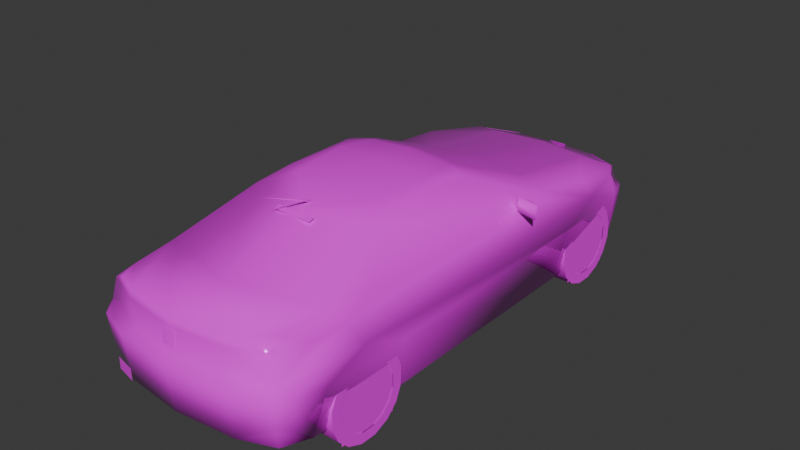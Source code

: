 # Source: 406cp.blend  (saved by Blender 4.0.36; exported with 4.5.12 LTS)
import bpy
from mathutils import Matrix  # noqa: F401  (used for matrix-valued properties, if any)

bpy.ops.wm.read_factory_settings(use_empty=True)
scene = bpy.context.scene
scene.name = 'Scene'

# ---- collections
col_collection = bpy.data.collections.new('Collection'); scene.collection.children.link(col_collection)

# ---- images (referenced by path relative to the original .blend; pixels are not part of the script)
import os
ASSET_DIR = os.environ.get("B2B_ASSET_DIR", "")  # directory of the original .blend (textures are referenced by path, not embedded)
HERE = os.path.dirname(os.path.abspath(__file__))  # packed textures are extracted next to this script under _unpacked/

def load_image(name, relpath, width, height, colorspace="sRGB"):
    """Load a texture the original file referenced (path relative to the .blend, or extracted next to this script)."""
    p = next((c for c in (os.path.join(HERE, relpath), os.path.join(ASSET_DIR, relpath)) if relpath and os.path.exists(c)), "")
    if p:
        img = bpy.data.images.load(p, check_existing=True)
        img.name = name
    else:  # same state as the original file: an image datablock whose file is absent (Cycles renders it pink)
        img = bpy.data.images.new(name, width, height)
        img.source = "FILE"
        img.filepath = "//" + (relpath or name)
    img.colorspace_settings.name = colorspace
    return img
img_4_png = load_image('4.png', 'textures/4.png', 1024, 1024, 'sRGB')

# ---- materials (node trees are filled in below, after node groups)
mat_material_001 = bpy.data.materials.new('Material.001')
mat_material_001.use_transparent_shadow = False
mat_material_001.roughness = 0.5
mat_material_001.line_color = (0.0, 0.0, 0.0, 1.0)
mat_material = bpy.data.materials.new('Material')
mat_material.use_transparent_shadow = False
mat_material.roughness = 0.5
mat_material.line_color = (0.0, 0.0, 0.0, 1.0)

# ---- material node trees
mat_material_001.use_nodes = True; mat_material_001.node_tree.nodes.clear()
_N = mat_material_001.node_tree.nodes; _L = mat_material_001.node_tree.links
n0 = _N.new('ShaderNodeOutputMaterial'); n0.name = 'Material Output'; n0.location = (300, 300)
n1 = _N.new('ShaderNodeBsdfPrincipled'); n1.name = 'Principled BSDF'; n1.location = (10, 300)
n1.inputs[2].default_value = 0.0
n1.inputs[3].default_value = 1.45
n2 = _N.new('ShaderNodeTexImage'); n2.name = 'Image Texture'; n2.location = (-280, 280)
n2.image = img_4_png
n2.interpolation = 'Closest'
_L.new(n1.outputs[0], n0.inputs[0])
_L.new(n2.outputs[0], n1.inputs[0])
_L.new(n2.outputs[1], n1.inputs[4])
n0.is_active_output = True
mat_material.use_nodes = True; mat_material.node_tree.nodes.clear()
_N = mat_material.node_tree.nodes; _L = mat_material.node_tree.links
n0 = _N.new('ShaderNodeOutputMaterial'); n0.name = 'Material Output'; n0.location = (300, 300)
n1 = _N.new('ShaderNodeBsdfPrincipled'); n1.name = 'Principled BSDF'; n1.location = (10, 300)
n1.inputs[3].default_value = 1.45
n2 = _N.new('ShaderNodeTexImage'); n2.name = 'Image Texture'; n2.location = (-280, 280)
n2.image = img_4_png
n2.interpolation = 'Closest'
_L.new(n1.outputs[0], n0.inputs[0])
_L.new(n2.outputs[0], n1.inputs[0])
_L.new(n2.outputs[1], n1.inputs[4])
n0.is_active_output = True

# ---- world
world_world = bpy.data.worlds.new('World'); scene.world = world_world
world_world.use_nodes = True; world_world.node_tree.nodes.clear()
_N = world_world.node_tree.nodes; _L = world_world.node_tree.links
n0 = _N.new('ShaderNodeOutputWorld'); n0.name = 'World Output'; n0.location = (300, 300)
n1 = _N.new('ShaderNodeBackground'); n1.name = 'Background'; n1.location = (10, 300)
n1.inputs[0].default_value = (0.05088, 0.05088, 0.05088, 1.0)
_L.new(n1.outputs[0], n0.inputs[0])
n0.is_active_output = True
world_world.color = (0.05088, 0.05088, 0.05088)
world_world.use_sun_shadow = False
world_world.sun_shadow_jitter_overblur = 0.0

# ---- meshes
me_fp46n = bpy.data.meshes.new('fp46n')
me_fp46n.from_pydata([(0.1629, -1.145, 1.078), (0.1634, -1.102, 1.094), (-0.1634, -1.102, 1.094), (-0.1629, -1.145, 1.078), (0.9448, 0.4016, 0.7401), (0.7454, 0.6404, 0.7522), (0.9448, 0.4167, 0.8524), (0.744, 0.4503, 0.7401), (0.744, 0.4649, 0.8524), (-0.9448, 0.4016, 0.7401), (-0.9448, 0.4167, 0.8524), (-0.7454, 0.6404, 0.7522), (-0.744, 0.4503, 0.7401), (-0.744, 0.4649, 0.8524), (0.05057, -2.263, 0.6088), (0.06856, 2.272, 0.4201), (0.05057, -2.241, 0.7177), (0.07975, 2.205, 0.5266), (-0.05057, -2.263, 0.6088), (-0.06856, 2.272, 0.4201), (-0.07975, 2.205, 0.5266), (-0.05057, -2.241, 0.7177), (0.0, -0.9594, 1.123), (0.007775, -0.9817, 1.119), (0.0, -1.425, 1.316), (-0.007775, -0.9817, 1.119), (0.0, 2.181, 0.02432), (0.0, 2.297, 0.2655), (0.0, 2.295, 0.389), (0.0, 2.264, 0.4157), (0.0, 2.196, 0.5256), (0.0, 1.932, 0.6248), (0.0, 0.9953, 0.8033), (0.0, 0.2144, 1.123), (0.0, 0.123, 1.146), (0.0, -0.2018, 1.172), (0.0, -0.7075, 1.163), (0.0, -1.068, 1.103), (0.0, -1.781, 0.8466), (0.0, -2.234, 0.7975), (0.0, -2.24, 0.7337), (0.0, -2.277, 0.549), (0.0, -2.319, 0.4916), (0.0, -2.263, 0.1036), (-0.7187, 1.951, 0.01215), (-0.743, 2.042, 0.2655), (-0.743, 2.041, 0.389), (-0.6735, 2.076, 0.4182), (-0.6735, 1.996, 0.5587), (-0.6769, 1.955, 0.582), (-0.76, 1.337, 0.706), (-0.7231, 0.7814, 0.7809), (-0.5684, 0.09092, 1.096), (-0.5208, -0.02723, 1.129), (-0.4226, -0.2018, 1.153), (-0.5208, -0.6102, 1.131), (-0.5684, -0.918, 1.076), (-0.7231, -1.586, 0.8315), (-0.6987, -1.943, 0.8018), (-0.6443, -2.093, 0.7902), (-0.7362, -2.073, 0.7483), (-0.7984, -2.084, 0.549), (-0.8568, -2.084, 0.4828), (-0.7678, -2.089, 0.08607), (-0.8344, -1.854, 0.0637), (-0.9049, -1.789, 0.4386), (-0.8757, -1.398, 0.548), (-0.9049, -1.053, 0.4328), (-0.8344, -0.973, -0.0004813), (-0.8344, 0.8825, 0.003399), (-0.9049, 0.9594, 0.4337), (-0.8655, 1.347, 0.5611), (-0.8577, 1.741, 0.4114), (-0.7829, 1.818, 0.006812), (-0.318, 2.262, 0.2655), (-0.3185, 2.135, 0.01799), (-0.3156, 2.262, 0.3885), (-0.3195, 2.233, 0.4157), (-0.3764, 2.15, 0.5354), (-0.4337, 1.866, 0.6273), (-0.4478, 0.9248, 0.7902), (-0.387, 0.1736, 1.111), (-0.3798, 0.09384, 1.13), (-0.3773, -0.6895, 1.143), (-0.4459, -2.173, 0.7989), (-0.4571, -2.181, 0.7357), (-0.3817, -2.213, 0.5485), (-0.4906, -2.261, 0.4916), (-0.4926, -2.207, 0.0958), (-0.7994, -1.494, 0.7128), (-0.7795, -2.162, 0.4843), (-0.6696, 2.117, 0.389), (-0.67, 2.119, 0.2655), (-0.7663, 1.811, 0.5733), (-0.7712, 1.919, 0.4226), (-0.7707, 0.7785, 0.7114), (-0.7469, -1.238, 0.778), (-0.7702, -2.135, 0.2597), (-0.7532, -2.094, 0.1765), (-0.813, -2.091, 0.2572), (0.4926, -2.207, 0.0958), (0.7532, -2.094, 0.1765), (0.7702, -2.135, 0.2597), (0.7678, -2.089, 0.08607), (0.8344, -1.854, 0.0637), (0.9049, -1.789, 0.4386), (0.8568, -2.084, 0.4828), (0.813, -2.091, 0.2572), (0.7795, -2.162, 0.4843), (0.4906, -2.261, 0.4916), (0.7707, 0.7785, 0.7114), (0.7231, 0.7814, 0.7809), (0.5684, 0.09092, 1.096), (0.5684, -0.918, 1.076), (0.7469, -1.238, 0.778), (0.7994, -1.494, 0.7128), (0.8655, 1.347, 0.5611), (0.7231, -1.586, 0.8315), (0.76, 1.337, 0.706), (0.4337, 1.866, 0.6273), (0.4478, 0.9248, 0.7902), (0.6987, -1.943, 0.8018), (0.5208, -0.6102, 1.131), (0.3773, -0.6895, 1.143), (0.6769, 1.955, 0.582), (0.7663, 1.811, 0.5733), (0.8577, 1.741, 0.4114), (0.7712, 1.919, 0.4226), (0.4226, -0.2018, 1.153), (0.5208, -0.02723, 1.129), (0.3798, 0.09384, 1.13), (0.7984, -2.084, 0.549), (0.6696, 2.117, 0.389), (0.743, 2.041, 0.389), (0.743, 2.042, 0.2655), (0.67, 2.119, 0.2655), (0.6735, 2.076, 0.4182), (0.6443, -2.093, 0.7902), (0.7362, -2.073, 0.7483), (0.6735, 1.996, 0.5587), (0.7829, 1.818, 0.006812), (0.8757, -1.398, 0.548), (0.9049, -1.053, 0.4328), (0.9049, 0.9594, 0.4337), (0.8344, -0.973, -0.0004813), (0.8344, 0.8825, 0.003399), (0.318, 2.262, 0.2655), (0.3185, 2.135, 0.01799), (0.7187, 1.951, 0.01215), (0.3156, 2.262, 0.3885), (0.3195, 2.233, 0.4157), (0.3764, 2.15, 0.5354), (0.387, 0.1736, 1.111), (0.4459, -2.173, 0.7989), (0.4571, -2.181, 0.7357), (0.3817, -2.213, 0.5485), (-0.4362, 0.8582, 0.03209), (-0.4362, -1.884, 0.09384), (-0.4362, 1.735, 0.5923), (-0.4362, -1.043, 0.5709), (-0.4362, 0.9618, 0.5923), (-0.4362, -1.808, 0.5626), (-0.4362, 1.844, 0.03209), (-0.4362, -0.9409, 0.03209), (0.4362, 0.8582, 0.03209), (0.4362, 1.844, 0.03209), (0.4362, 1.735, 0.5923), (0.4362, 0.9618, 0.5923), (0.4362, -1.884, 0.09384), (0.4362, -0.9409, 0.03209), (0.4362, -1.043, 0.5709), (0.4362, -1.808, 0.5626), (-0.6778, -2.175, 0.08801), (-0.4999, -2.216, 0.1857), (-0.6778, -2.175, 0.1857), (-0.4999, -2.216, 0.08801), (-0.777, -1.823, 0.7182), (0.777, -1.823, 0.7182), (0.8592, -0.6827, 0.2101), (0.8743, -0.6827, 0.3), (0.8743, -0.8607, 0.3), (0.8592, -0.8607, 0.2101), (-0.8592, -0.6827, 0.2101), (-0.8592, -0.8607, 0.2101), (-0.8743, -0.8607, 0.3), (-0.8743, -0.6827, 0.3), (-0.6747, 2.078, 0.4182), (-0.6747, 1.997, 0.5587), (-0.3201, 2.235, 0.4157), (-0.3771, 2.152, 0.5354), (-0.7678, 1.813, 0.5733), (-0.7726, 1.92, 0.4226), (0.7678, 1.813, 0.5733), (0.7726, 1.92, 0.4226), (0.6747, 2.078, 0.4182), (0.6747, 1.997, 0.5587), (0.3201, 2.235, 0.4157), (0.3771, 2.152, 0.5354), (0.0, -2.245, 0.7177), (0.0, -2.267, 0.6088)], [], [(147, 75, 26), (100, 43, 88), (25, 24, 22), (24, 23, 22), (25, 23, 24), (147, 148, 44, 75), (148, 140, 73, 44), (140, 126, 72, 73), (126, 116, 71, 72), (71, 116, 143, 70), (143, 145, 69, 70), (69, 145, 144, 68), (144, 142, 67, 68), (67, 142, 141, 66), (66, 141, 105, 65), (105, 104, 64, 65), (64, 104, 103, 63), (63, 103, 100, 88), (157, 161, 159, 163), (156, 160, 158, 162), (168, 169, 170, 171), (164, 165, 166, 167), (51, 80, 50), (56, 95, 96), (71, 95, 51), (176, 61, 60), (71, 66, 89), (72, 94, 46), (51, 50, 71), (93, 50, 49), (55, 54, 53), (93, 49, 48), (60, 59, 58), (61, 62, 90), (82, 53, 54), (54, 55, 83), (94, 72, 93), (50, 93, 71), (72, 71, 93), (49, 50, 79), (83, 55, 56), (80, 79, 50), (89, 57, 96), (96, 57, 56), (99, 64, 98), (99, 98, 97), (64, 63, 98), (98, 63, 88), (97, 98, 88), (120, 111, 118), (110, 113, 114), (110, 116, 111), (141, 116, 115), (127, 126, 133), (118, 111, 116), (118, 125, 124), (128, 122, 129), (124, 125, 139), (106, 131, 108), (129, 130, 128), (122, 128, 123), (126, 127, 125), (125, 118, 116), (116, 126, 125), (118, 124, 119), (122, 123, 113), (119, 120, 118), (117, 115, 114), (117, 114, 113), (104, 107, 101), (101, 107, 102), (103, 104, 101), (103, 101, 100), (101, 102, 100), (142, 141, 105), (65, 66, 67), (70, 71, 72), (126, 116, 143), (5, 8, 6), (5, 4, 7), (5, 6, 4), (13, 11, 10), (9, 11, 12), (10, 11, 9), (176, 60, 58), (131, 177, 138), (137, 138, 121), (138, 177, 121), (178, 179, 180, 181), (182, 183, 184, 185), (61, 86, 85, 60), (131, 138, 154, 155), (172, 175, 173, 174), (78, 77, 47, 48), (47, 94, 93, 48), (151, 139, 136, 150), (136, 139, 125, 127), (73, 45, 92, 44), (90, 62, 99, 97), (43, 42, 87, 88), (87, 86, 61, 90), (42, 41, 86, 87), (86, 41, 40, 85), (85, 84, 59, 60), (40, 39, 84, 85), (84, 57, 58, 59), (57, 84, 39, 38), (38, 37, 56, 57), (37, 36, 83, 56), (35, 54, 83, 36), (35, 34, 82, 54), (82, 81, 52, 53), (33, 81, 82, 34), (51, 52, 81, 80), (32, 80, 81, 33), (80, 32, 31, 79), (79, 78, 48, 49), (79, 31, 30, 78), (29, 77, 78, 30), (77, 76, 91, 47), (28, 76, 77, 29), (76, 74, 92, 91), (27, 74, 76, 28), (74, 75, 44, 92), (26, 75, 74, 27), (67, 70, 69, 68), (66, 71, 70, 67), (57, 89, 176, 58), (66, 65, 62, 61), (45, 73, 72, 46), (52, 56, 55, 53), (94, 47, 91, 46), (91, 92, 45, 46), (95, 71, 89, 96), (95, 56, 52, 51), (90, 97, 88, 87), (64, 99, 62, 65), (140, 148, 135, 134), (108, 102, 107, 106), (43, 100, 109, 42), (109, 108, 131, 155), (42, 109, 155, 41), (18, 199, 198, 21), (155, 154, 40, 41), (154, 138, 137, 153), (40, 154, 153, 39), (153, 137, 121, 117), (117, 38, 39, 153), (38, 117, 113, 37), (37, 113, 123, 36), (35, 36, 123, 128), (35, 128, 130, 34), (130, 129, 112, 152), (33, 34, 130, 152), (111, 120, 152, 112), (32, 33, 152, 120), (120, 119, 31, 32), (119, 124, 139, 151), (119, 151, 30, 31), (29, 30, 151, 150), (150, 136, 132, 149), (28, 29, 150, 149), (149, 132, 135, 146), (27, 28, 149, 146), (146, 135, 148, 147), (26, 27, 146, 147), (142, 144, 145, 143), (141, 142, 143, 116), (141, 131, 106, 105), (134, 133, 126, 140), (112, 129, 122, 113), (127, 133, 132, 136), (132, 133, 134, 135), (110, 114, 115, 116), (110, 111, 112, 113), (108, 109, 100, 102), (104, 105, 106, 107), (143, 145, 140, 126), (72, 73, 69, 70), (67, 68, 64, 65), (105, 104, 144, 142), (17, 15, 19, 20), (199, 14, 16, 198), (4, 6, 8, 7), (9, 12, 13, 10), (2, 3, 0, 1), (61, 176, 89, 66), (117, 121, 177, 115), (131, 141, 115, 177), (189, 188, 186, 187), (186, 191, 190, 187), (197, 195, 194, 196), (194, 195, 192, 193)])
me_fp46n.polygons.foreach_set('use_smooth', [True] * 193)
_uv = me_fp46n.uv_layers.new(name='UVMap')
_uv.uv.foreach_set('vector', [0.031, 0.0, 0.031, 0.031, 0.0, 0.031, 0.031, 0.0, 0.031, 0.031, 0.0, 0.031, 0.031, 0.0, 0.031, 0.031, 0.0, 0.031, 0.031, 0.0, 0.031, 0.031, 0.0, 0.031, 0.031, 0.0, 0.031, 0.031, 0.0, 0.031, 0.031, 0.0, 0.031, 0.031, 0.0, 0.031, 0.0, 0.0, 0.031, 0.0, 0.031, 0.031, 0.0, 0.031, 0.0, 0.0, 0.031, 0.0, 0.031, 0.031, 0.0, 0.031, 0.0, 0.0, 0.031, 0.0, 0.031, 0.031, 0.0, 0.031, 0.0, 0.0, 0.031, 0.0, 0.031, 0.031, 0.0, 0.031, 0.0, 0.0, 0.031, 0.0, 0.031, 0.031, 0.0, 0.031, 0.0, 0.0, 0.031, 0.0, 0.031, 0.031, 0.0, 0.031, 0.0, 0.0, 0.031, 0.0, 0.031, 0.031, 0.0, 0.031, 0.0, 0.0, 0.031, 0.0, 0.031, 0.031, 0.0, 0.031, 0.0, 0.0, 0.031, 0.0, 0.031, 0.031, 0.0, 0.031, 0.0, 0.0, 0.031, 0.0, 0.031, 0.031, 0.0, 0.031, 0.0, 0.0, 0.031, 0.0, 0.031, 0.031, 0.0, 0.031, 0.0, 0.0, 0.031, 0.0, 0.031, 0.031, 0.0, 0.031, 0.0, 0.0, 0.031, 0.0, 0.031, 0.031, 0.0, 0.031, 0.0, 0.0, 0.031, 0.0, 0.031, 0.031, 0.0, 0.031, 0.0, 0.0, 0.031, 0.0, 0.031, 0.031, 0.0, 0.031, 0.0, 0.0, 0.031, 0.0, 0.031, 0.031, 0.0, 0.031, 0.0, 0.0, 0.765, 0.624, 0.851, 0.596, 0.753, 0.518, 0.627, 0.384, 0.314, 0.267, 0.682, 0.29, 0.129, 0.757, 0.227, 0.788, 0.227, 0.804, 0.11, 0.443, 0.145, 0.392, 0.145, 0.451, 0.129, 0.757, 0.596, 0.753, 0.616, 0.788, 0.063, 0.722, 0.031, 0.725, 0.012, 0.718, 0.227, 0.804, 0.133, 0.788, 0.129, 0.757, 0.051, 0.761, 0.133, 0.788, 0.027, 0.761, 0.729, 0.835, 0.741, 0.812, 0.745, 0.835, 0.051, 0.761, 0.027, 0.761, 0.02, 0.757, 0.71, 0.796, 0.718, 0.808, 0.69, 0.808, 0.737, 0.718, 0.722, 0.706, 0.745, 0.706, 0.749, 0.804, 0.745, 0.835, 0.741, 0.812, 0.741, 0.812, 0.729, 0.835, 0.729, 0.804, 0.031, 0.725, 0.063, 0.722, 0.051, 0.761, 0.133, 0.788, 0.051, 0.761, 0.129, 0.757, 0.063, 0.722, 0.129, 0.757, 0.051, 0.761, 0.776, 0.396, 0.753, 0.518, 0.855, 0.412, 0.729, 0.804, 0.729, 0.835, 0.722, 0.843, 0.851, 0.596, 0.855, 0.412, 0.753, 0.518, 0.616, 0.788, 0.631, 0.812, 0.569, 0.804, 0.682, 0.29, 0.749, 0.306, 0.627, 0.384, 0.714, 0.686, 0.675, 0.643, 0.718, 0.671, 0.725, 0.663, 0.741, 0.643, 0.737, 0.663, 0.675, 0.643, 0.714, 0.651, 0.718, 0.671, 0.741, 0.643, 0.737, 0.627, 0.839, 0.627, 0.737, 0.663, 0.741, 0.643, 0.839, 0.627, 0.851, 0.596, 0.765, 0.624, 0.753, 0.518, 0.314, 0.267, 0.627, 0.384, 0.682, 0.29, 0.227, 0.788, 0.129, 0.757, 0.227, 0.804, 0.596, 0.753, 0.129, 0.757, 0.616, 0.788, 0.031, 0.725, 0.063, 0.722, 0.012, 0.718, 0.133, 0.788, 0.227, 0.804, 0.129, 0.757, 0.133, 0.788, 0.051, 0.761, 0.027, 0.761, 0.741, 0.812, 0.729, 0.835, 0.745, 0.835, 0.027, 0.761, 0.051, 0.761, 0.02, 0.757, 0.722, 0.706, 0.737, 0.718, 0.745, 0.706, 0.745, 0.835, 0.749, 0.804, 0.741, 0.812, 0.729, 0.835, 0.741, 0.812, 0.729, 0.804, 0.063, 0.722, 0.031, 0.725, 0.051, 0.761, 0.051, 0.761, 0.133, 0.788, 0.129, 0.757, 0.129, 0.757, 0.063, 0.722, 0.051, 0.761, 0.753, 0.518, 0.776, 0.396, 0.855, 0.412, 0.729, 0.835, 0.729, 0.804, 0.722, 0.843, 0.855, 0.412, 0.851, 0.596, 0.753, 0.518, 0.631, 0.812, 0.616, 0.788, 0.569, 0.804, 0.749, 0.306, 0.682, 0.29, 0.627, 0.384, 0.675, 0.643, 0.714, 0.686, 0.718, 0.671, 0.741, 0.643, 0.725, 0.663, 0.737, 0.663, 0.714, 0.651, 0.675, 0.643, 0.718, 0.671, 0.737, 0.627, 0.741, 0.643, 0.839, 0.627, 0.741, 0.643, 0.737, 0.663, 0.839, 0.627, 0.537, 0.725, 0.596, 0.753, 0.663, 0.729, 0.663, 0.729, 0.596, 0.753, 0.537, 0.725, 0.196, 0.725, 0.129, 0.757, 0.063, 0.722, 0.063, 0.722, 0.129, 0.757, 0.196, 0.725, 0.251, 0.82, 0.251, 0.875, 0.31, 0.875, 0.251, 0.82, 0.31, 0.816, 0.251, 0.816, 0.251, 0.82, 0.31, 0.875, 0.31, 0.816, 0.251, 0.875, 0.251, 0.82, 0.31, 0.875, 0.31, 0.816, 0.251, 0.82, 0.251, 0.816, 0.31, 0.875, 0.251, 0.82, 0.31, 0.816, 0.671, 0.788, 0.71, 0.796, 0.69, 0.808, 0.153, 0.392, 0.118, 0.443, 0.153, 0.451, 0.718, 0.808, 0.71, 0.796, 0.69, 0.808, 0.71, 0.796, 0.671, 0.788, 0.69, 0.808, 0.247, 0.82, 0.247, 0.875, 0.188, 0.875, 0.188, 0.82, 0.188, 0.816, 0.247, 0.816, 0.247, 0.875, 0.188, 0.875, 0.0, 0.502, 0.11, 0.502, 0.09, 0.592, 0.016, 0.604, 0.0, 0.502, 0.016, 0.604, 0.09, 0.592, 0.114, 0.502, 0.157, 0.396, 0.216, 0.396, 0.216, 0.451, 0.157, 0.451, 0.502, 0.251, 0.541, 0.188, 0.314, 0.188, 0.314, 0.263, 0.008, 0.722, 0.031, 0.725, 0.051, 0.761, 0.02, 0.757, 0.502, 0.251, 0.314, 0.263, 0.314, 0.188, 0.537, 0.188, 0.008, 0.722, 0.02, 0.757, 0.051, 0.761, 0.031, 0.725, 0.047, 0.631, 0.012, 0.69, 0.0, 0.69, 0.024, 0.635, 0.745, 0.706, 0.722, 0.706, 0.725, 0.663, 0.737, 0.663, 1.0, 0.631, 1.0, 0.71, 0.839, 0.71, 0.839, 0.627, 0.839, 0.71, 0.875, 0.718, 0.737, 0.718, 0.745, 0.706, 1.0, 0.71, 1.0, 0.718, 0.875, 0.718, 0.839, 0.71, 0.11, 0.502, 0.216, 0.502, 0.216, 0.592, 0.09, 0.592, 0.09, 0.592, 0.094, 0.624, 0.039, 0.624, 0.016, 0.604, 0.216, 0.592, 0.216, 0.624, 0.094, 0.624, 0.09, 0.592, 0.878, 0.894, 0.8, 0.906, 0.804, 0.898, 0.82, 0.894, 0.8, 0.906, 0.878, 0.894, 1.0, 0.894, 1.0, 0.902, 0.749, 0.494, 0.749, 0.624, 0.553, 0.612, 0.502, 0.486, 0.722, 0.722, 0.729, 0.722, 0.729, 0.804, 0.722, 0.843, 0.741, 0.722, 0.741, 0.812, 0.729, 0.804, 0.729, 0.722, 0.741, 0.722, 0.749, 0.722, 0.749, 0.804, 0.741, 0.812, 0.749, 0.804, 0.749, 0.804, 0.749, 0.843, 0.745, 0.835, 0.749, 0.722, 0.749, 0.804, 0.749, 0.804, 0.749, 0.722, 0.314, 0.82, 0.353, 0.984, 0.4, 0.992, 0.384, 0.824, 0.498, 0.827, 0.384, 0.824, 0.4, 0.992, 0.498, 1.0, 0.851, 0.596, 0.996, 0.584, 0.996, 0.396, 0.855, 0.412, 0.855, 0.412, 0.875, 0.357, 0.78, 0.384, 0.776, 0.396, 0.855, 0.412, 0.996, 0.396, 0.996, 0.345, 0.875, 0.357, 0.745, 0.188, 0.541, 0.188, 0.502, 0.251, 0.745, 0.243, 0.675, 1.0, 0.675, 0.992, 0.541, 0.992, 0.537, 1.0, 0.796, 0.992, 0.675, 0.992, 0.675, 1.0, 0.796, 1.0, 0.675, 0.992, 0.675, 0.949, 0.541, 0.949, 0.541, 0.992, 0.796, 0.949, 0.675, 0.949, 0.675, 0.992, 0.796, 0.992, 0.675, 0.949, 0.675, 0.863, 0.502, 0.863, 0.541, 0.949, 0.796, 0.863, 0.675, 0.863, 0.675, 0.949, 0.796, 0.949, 0.537, 0.725, 0.196, 0.725, 0.208, 0.631, 0.525, 0.627, 0.596, 0.753, 0.129, 0.757, 0.196, 0.725, 0.537, 0.725, 0.631, 0.812, 0.616, 0.788, 0.671, 0.788, 0.69, 0.808, 0.596, 0.753, 0.663, 0.729, 0.714, 0.737, 0.714, 0.753, 0.012, 0.69, 0.047, 0.631, 0.063, 0.722, 0.012, 0.718, 0.749, 0.843, 0.722, 0.843, 0.729, 0.835, 0.745, 0.835, 0.031, 0.725, 0.008, 0.722, 0.0, 0.718, 0.012, 0.718, 0.0, 0.718, 0.0, 0.69, 0.012, 0.69, 0.012, 0.718, 0.227, 0.788, 0.129, 0.757, 0.616, 0.788, 0.569, 0.804, 0.314, 0.267, 0.627, 0.384, 0.439, 0.388, 0.314, 0.29, 0.745, 0.706, 0.737, 0.663, 0.839, 0.627, 0.839, 0.71, 0.675, 0.643, 0.714, 0.686, 0.714, 0.737, 0.663, 0.729, 0.047, 0.631, 0.024, 0.635, 0.0, 0.69, 0.012, 0.69, 0.745, 0.706, 0.737, 0.663, 0.725, 0.663, 0.722, 0.706, 1.0, 0.631, 0.839, 0.627, 0.839, 0.71, 1.0, 0.71, 0.839, 0.71, 0.745, 0.706, 0.737, 0.718, 0.875, 0.718, 1.0, 0.71, 0.839, 0.71, 0.875, 0.718, 1.0, 0.718, 0.0, 0.408, 0.045, 0.408, 0.045, 0.498, 0.0, 0.498, 0.114, 0.502, 0.09, 0.592, 0.216, 0.592, 0.216, 0.502, 0.09, 0.592, 0.016, 0.604, 0.039, 0.624, 0.094, 0.624, 0.216, 0.592, 0.09, 0.592, 0.094, 0.624, 0.216, 0.624, 0.875, 0.894, 0.82, 0.894, 0.808, 0.898, 0.8, 0.906, 0.8, 0.906, 1.0, 0.902, 1.0, 0.894, 0.875, 0.894, 0.749, 0.494, 0.502, 0.486, 0.553, 0.612, 0.749, 0.624, 0.722, 0.722, 0.722, 0.843, 0.729, 0.804, 0.729, 0.722, 0.741, 0.722, 0.729, 0.722, 0.729, 0.804, 0.741, 0.812, 0.741, 0.722, 0.741, 0.812, 0.749, 0.804, 0.749, 0.722, 0.749, 0.804, 0.745, 0.835, 0.749, 0.843, 0.749, 0.804, 0.749, 0.722, 0.749, 0.722, 0.749, 0.804, 0.749, 0.804, 0.314, 0.82, 0.384, 0.824, 0.4, 0.992, 0.353, 0.984, 0.498, 0.827, 0.498, 1.0, 0.4, 0.992, 0.384, 0.824, 0.851, 0.596, 0.855, 0.412, 0.996, 0.396, 0.996, 0.584, 0.855, 0.412, 0.776, 0.396, 0.78, 0.384, 0.878, 0.357, 0.855, 0.412, 0.878, 0.357, 0.996, 0.345, 0.996, 0.396, 0.745, 0.188, 0.745, 0.243, 0.502, 0.251, 0.537, 0.188, 0.671, 1.0, 0.537, 1.0, 0.537, 0.992, 0.675, 0.992, 0.796, 0.992, 0.796, 1.0, 0.671, 1.0, 0.675, 0.992, 0.675, 0.992, 0.537, 0.992, 0.537, 0.949, 0.671, 0.949, 0.796, 0.949, 0.796, 0.992, 0.675, 0.992, 0.671, 0.949, 0.671, 0.949, 0.537, 0.949, 0.502, 0.863, 0.671, 0.863, 0.796, 0.863, 0.796, 0.949, 0.671, 0.949, 0.671, 0.863, 0.537, 0.725, 0.525, 0.627, 0.208, 0.631, 0.196, 0.725, 0.596, 0.753, 0.537, 0.725, 0.196, 0.725, 0.129, 0.757, 0.596, 0.753, 0.714, 0.753, 0.714, 0.737, 0.663, 0.729, 0.012, 0.69, 0.012, 0.718, 0.063, 0.722, 0.047, 0.631, 0.749, 0.843, 0.745, 0.835, 0.729, 0.835, 0.722, 0.843, 0.031, 0.725, 0.012, 0.718, 0.0, 0.718, 0.008, 0.722, 0.0, 0.718, 0.012, 0.718, 0.012, 0.69, 0.0, 0.69, 0.227, 0.788, 0.569, 0.804, 0.616, 0.788, 0.129, 0.757, 0.314, 0.267, 0.314, 0.29, 0.439, 0.388, 0.627, 0.384, 0.745, 0.706, 0.839, 0.71, 0.839, 0.627, 0.737, 0.663, 0.675, 0.643, 0.663, 0.729, 0.714, 0.737, 0.714, 0.686, 0.196, 0.725, 0.208, 0.631, 0.047, 0.631, 0.063, 0.722, 0.063, 0.722, 0.047, 0.631, 0.208, 0.631, 0.196, 0.725, 0.537, 0.725, 0.525, 0.627, 0.675, 0.643, 0.663, 0.729, 0.663, 0.729, 0.675, 0.643, 0.525, 0.627, 0.537, 0.725, 0.157, 0.294, 0.169, 0.204, 0.294, 0.204, 0.306, 0.294, 0.045, 0.408, 0.09, 0.408, 0.09, 0.498, 0.045, 0.498, 0.569, 0.31, 0.569, 0.341, 0.62, 0.341, 0.62, 0.31, 0.569, 0.31, 0.62, 0.31, 0.62, 0.341, 0.569, 0.341, 0.8, 0.8, 0.8, 0.788, 0.996, 0.788, 0.996, 0.8, 0.714, 0.753, 0.671, 0.788, 0.616, 0.788, 0.596, 0.753, 0.631, 0.812, 0.69, 0.808, 0.671, 0.788, 0.616, 0.788, 0.714, 0.753, 0.596, 0.753, 0.616, 0.788, 0.671, 0.788, 0.275, 0.369, 0.31, 0.298, 0.067, 0.302, 0.067, 0.38, 0.067, 0.302, 0.004, 0.302, 0.0, 0.388, 0.067, 0.38, 0.271, 0.369, 0.071, 0.38, 0.071, 0.302, 0.31, 0.298, 0.071, 0.302, 0.071, 0.38, 0.0, 0.388, 0.004, 0.306])
me_fp46n.materials.append(mat_material_001)
me_fp46n.update()
me_fp46n_001 = bpy.data.meshes.new('fp46n.001')
me_fp46n_001.from_pydata([(0.1134, 0.3387, 0.06709), (0.1134, 0.254, 0.05032), (0.1134, 0.3384, -0.06736), (0.1134, 0.2538, -0.05059), (0.1134, 0.287, -0.1921), (0.1134, 0.2151, -0.1439), (0.1134, 0.1918, -0.2873), (0.1134, 0.1436, -0.2153), (0.1134, 0.06709, -0.3387), (0.1134, 0.05032, -0.254), (0.1134, -0.06736, -0.3387), (0.1134, -0.05059, -0.254), (0.1134, -0.1921, -0.2873), (0.1134, -0.1439, -0.2153), (0.1134, -0.2873, -0.1921), (0.1134, -0.2153, -0.1439), (0.1134, -0.3387, -0.06736), (0.1134, -0.254, -0.05059), (0.1134, -0.3387, 0.06709), (0.1134, -0.254, 0.05032), (0.1134, -0.2873, 0.1918), (0.1134, -0.2153, 0.1436), (0.1134, -0.1921, 0.287), (0.1134, -0.1439, 0.2151), (0.1134, -0.06736, 0.3387), (0.1134, -0.05059, 0.254), (0.1134, 0.06709, 0.3387), (0.1134, 0.05032, 0.254), (0.1134, 0.1918, 0.287), (0.1134, 0.1436, 0.2151), (0.1134, 0.287, 0.1918), (0.1134, 0.2151, 0.1436), (0.1134, 0.3387, 0.06709), (0.1134, 0.254, 0.05032), (0.1134, 0.3387, 0.06709), (-0.1136, 0.3387, 0.06709), (0.1134, 0.287, 0.1918), (-0.1136, 0.287, 0.1918), (0.1134, 0.1918, 0.287), (-0.1136, 0.1918, 0.287), (0.1134, 0.06709, 0.3387), (-0.1136, 0.06709, 0.3387), (0.1134, -0.06736, 0.3387), (-0.1136, -0.06736, 0.3387), (0.1134, -0.1921, 0.287), (-0.1136, -0.1921, 0.287), (0.1134, -0.2873, 0.1918), (-0.1136, -0.2873, 0.1918), (0.1134, -0.3387, 0.06709), (-0.1136, -0.3387, 0.06709), (0.1134, -0.3387, -0.06736), (-0.1136, -0.3387, -0.06736), (0.1134, -0.2873, -0.1921), (-0.1136, -0.2873, -0.1921), (0.1134, -0.1921, -0.2873), (-0.1136, -0.1921, -0.2873), (0.1134, -0.06736, -0.3387), (-0.1136, -0.06736, -0.3387), (0.1134, 0.06709, -0.3387), (-0.1136, 0.06709, -0.3387), (0.1134, 0.1918, -0.2873), (-0.1136, 0.1918, -0.2873), (0.1134, 0.287, -0.1921), (-0.1136, 0.287, -0.1921), (0.1134, 0.3384, -0.06736), (-0.1136, 0.3384, -0.06736), (0.1134, 0.3387, 0.06709), (-0.1136, 0.3387, 0.06709), (-0.1136, 0.3387, 0.06709), (-0.1136, 0.3384, -0.06736), (-0.1136, 0.287, 0.1918), (-0.1136, 0.287, -0.1921), (-0.1136, 0.1918, 0.287), (-0.1136, 0.1918, -0.2873), (-0.1136, 0.06709, 0.3387), (-0.1136, 0.06709, -0.3387), (-0.1136, -0.06736, 0.3387), (-0.1136, -0.06736, -0.3387), (-0.1136, -0.1921, 0.287), (-0.1136, -0.1921, -0.2873), (-0.1136, -0.2873, 0.1918), (-0.1136, -0.2873, -0.1921), (-0.1136, -0.3387, 0.06709), (-0.1136, -0.3387, -0.06736), (0.1089, -0.254, 0.254), (0.1089, 0.254, 0.254), (0.1089, 0.254, -0.254), (0.1089, -0.254, -0.254)], [], [(0, 1, 3, 2), (2, 3, 5, 4), (4, 5, 7, 6), (6, 7, 9, 8), (8, 9, 11, 10), (10, 11, 13, 12), (12, 13, 15, 14), (14, 15, 17, 16), (16, 17, 19, 18), (18, 19, 21, 20), (20, 21, 23, 22), (22, 23, 25, 24), (24, 25, 27, 26), (26, 27, 29, 28), (28, 29, 31, 30), (30, 31, 33, 32), (34, 35, 37, 36), (36, 37, 39, 38), (38, 39, 41, 40), (40, 41, 43, 42), (42, 43, 45, 44), (44, 45, 47, 46), (46, 47, 49, 48), (48, 49, 51, 50), (50, 51, 53, 52), (52, 53, 55, 54), (54, 55, 57, 56), (56, 57, 59, 58), (58, 59, 61, 60), (60, 61, 63, 62), (62, 63, 65, 64), (64, 65, 67, 66), (68, 69, 71, 70), (70, 71, 73, 72), (72, 73, 75, 74), (74, 75, 77, 76), (76, 77, 79, 78), (78, 79, 81, 80), (80, 81, 83, 82), (85, 84, 87, 86)])
me_fp46n_001.polygons.foreach_set('use_smooth', [True] * 40)
_uv = me_fp46n_001.uv_layers.new(name='UVMap')
_uv.uv.foreach_set('vector', [0.031, 0.0, 0.031, 0.031, 0.0, 0.031, 0.0, 0.0, 0.031, 0.0, 0.031, 0.031, 0.0, 0.031, 0.0, 0.0, 0.031, 0.0, 0.031, 0.031, 0.0, 0.031, 0.0, 0.0, 0.031, 0.0, 0.031, 0.031, 0.0, 0.031, 0.0, 0.0, 0.031, 0.0, 0.031, 0.031, 0.0, 0.031, 0.0, 0.0, 0.031, 0.0, 0.031, 0.031, 0.0, 0.031, 0.0, 0.0, 0.031, 0.0, 0.031, 0.031, 0.0, 0.031, 0.0, 0.0, 0.031, 0.0, 0.031, 0.031, 0.0, 0.031, 0.0, 0.0, 0.031, 0.0, 0.031, 0.031, 0.0, 0.031, 0.0, 0.0, 0.031, 0.0, 0.031, 0.031, 0.0, 0.031, 0.0, 0.0, 0.031, 0.0, 0.031, 0.031, 0.0, 0.031, 0.0, 0.0, 0.031, 0.0, 0.031, 0.031, 0.0, 0.031, 0.0, 0.0, 0.031, 0.0, 0.031, 0.031, 0.0, 0.031, 0.0, 0.0, 0.031, 0.0, 0.031, 0.031, 0.0, 0.031, 0.0, 0.0, 0.031, 0.0, 0.031, 0.031, 0.0, 0.031, 0.0, 0.0, 0.031, 0.0, 0.031, 0.031, 0.0, 0.031, 0.0, 0.0, 0.031, 0.0, 0.031, 0.031, 0.0, 0.031, 0.0, 0.0, 0.031, 0.0, 0.031, 0.031, 0.0, 0.031, 0.0, 0.0, 0.031, 0.0, 0.031, 0.031, 0.0, 0.031, 0.0, 0.0, 0.031, 0.0, 0.031, 0.031, 0.0, 0.031, 0.0, 0.0, 0.031, 0.0, 0.031, 0.031, 0.0, 0.031, 0.0, 0.0, 0.031, 0.0, 0.031, 0.031, 0.0, 0.031, 0.0, 0.0, 0.031, 0.0, 0.031, 0.031, 0.0, 0.031, 0.0, 0.0, 0.031, 0.0, 0.031, 0.031, 0.0, 0.031, 0.0, 0.0, 0.031, 0.0, 0.031, 0.031, 0.0, 0.031, 0.0, 0.0, 0.031, 0.0, 0.031, 0.031, 0.0, 0.031, 0.0, 0.0, 0.031, 0.0, 0.031, 0.031, 0.0, 0.031, 0.0, 0.0, 0.031, 0.0, 0.031, 0.031, 0.0, 0.031, 0.0, 0.0, 0.031, 0.0, 0.031, 0.031, 0.0, 0.031, 0.0, 0.0, 0.031, 0.0, 0.031, 0.031, 0.0, 0.031, 0.0, 0.0, 0.031, 0.0, 0.031, 0.031, 0.0, 0.031, 0.0, 0.0, 0.031, 0.0, 0.031, 0.031, 0.0, 0.031, 0.0, 0.0, 0.031, 0.0, 0.031, 0.031, 0.0, 0.031, 0.0, 0.0, 0.031, 0.0, 0.031, 0.031, 0.0, 0.031, 0.0, 0.0, 0.031, 0.0, 0.031, 0.031, 0.0, 0.031, 0.0, 0.0, 0.031, 0.0, 0.031, 0.031, 0.0, 0.031, 0.0, 0.0, 0.031, 0.0, 0.031, 0.031, 0.0, 0.031, 0.0, 0.0, 0.031, 0.0, 0.031, 0.031, 0.0, 0.031, 0.0, 0.0, 0.031, 0.0, 0.031, 0.031, 0.0, 0.031, 0.0, 0.0, 0.184, 0.816, 0.184, 1.0, 0.0, 1.0, 0.0, 0.816])
me_fp46n_001.materials.append(mat_material)
me_fp46n_001.update()
me_fp46n_002 = bpy.data.meshes.new('fp46n.002')
me_fp46n_002.from_pydata([(0.1134, 0.3387, 0.06709), (0.1134, 0.254, 0.05032), (0.1134, 0.3384, -0.06736), (0.1134, 0.2538, -0.05059), (0.1134, 0.287, -0.1921), (0.1134, 0.2151, -0.1439), (0.1134, 0.1918, -0.2873), (0.1134, 0.1436, -0.2153), (0.1134, 0.06709, -0.3387), (0.1134, 0.05032, -0.254), (0.1134, -0.06736, -0.3387), (0.1134, -0.05059, -0.254), (0.1134, -0.1921, -0.2873), (0.1134, -0.1439, -0.2153), (0.1134, -0.2873, -0.1921), (0.1134, -0.2153, -0.1439), (0.1134, -0.3387, -0.06736), (0.1134, -0.254, -0.05059), (0.1134, -0.3387, 0.06709), (0.1134, -0.254, 0.05032), (0.1134, -0.2873, 0.1918), (0.1134, -0.2153, 0.1436), (0.1134, -0.1921, 0.287), (0.1134, -0.1439, 0.2151), (0.1134, -0.06736, 0.3387), (0.1134, -0.05059, 0.254), (0.1134, 0.06709, 0.3387), (0.1134, 0.05032, 0.254), (0.1134, 0.1918, 0.287), (0.1134, 0.1436, 0.2151), (0.1134, 0.287, 0.1918), (0.1134, 0.2151, 0.1436), (0.1134, 0.3387, 0.06709), (0.1134, 0.254, 0.05032), (0.1134, 0.3387, 0.06709), (-0.1136, 0.3387, 0.06709), (0.1134, 0.287, 0.1918), (-0.1136, 0.287, 0.1918), (0.1134, 0.1918, 0.287), (-0.1136, 0.1918, 0.287), (0.1134, 0.06709, 0.3387), (-0.1136, 0.06709, 0.3387), (0.1134, -0.06736, 0.3387), (-0.1136, -0.06736, 0.3387), (0.1134, -0.1921, 0.287), (-0.1136, -0.1921, 0.287), (0.1134, -0.2873, 0.1918), (-0.1136, -0.2873, 0.1918), (0.1134, -0.3387, 0.06709), (-0.1136, -0.3387, 0.06709), (0.1134, -0.3387, -0.06736), (-0.1136, -0.3387, -0.06736), (0.1134, -0.2873, -0.1921), (-0.1136, -0.2873, -0.1921), (0.1134, -0.1921, -0.2873), (-0.1136, -0.1921, -0.2873), (0.1134, -0.06736, -0.3387), (-0.1136, -0.06736, -0.3387), (0.1134, 0.06709, -0.3387), (-0.1136, 0.06709, -0.3387), (0.1134, 0.1918, -0.2873), (-0.1136, 0.1918, -0.2873), (0.1134, 0.287, -0.1921), (-0.1136, 0.287, -0.1921), (0.1134, 0.3384, -0.06736), (-0.1136, 0.3384, -0.06736), (0.1134, 0.3387, 0.06709), (-0.1136, 0.3387, 0.06709), (-0.1136, 0.3387, 0.06709), (-0.1136, 0.3384, -0.06736), (-0.1136, 0.287, 0.1918), (-0.1136, 0.287, -0.1921), (-0.1136, 0.1918, 0.287), (-0.1136, 0.1918, -0.2873), (-0.1136, 0.06709, 0.3387), (-0.1136, 0.06709, -0.3387), (-0.1136, -0.06736, 0.3387), (-0.1136, -0.06736, -0.3387), (-0.1136, -0.1921, 0.287), (-0.1136, -0.1921, -0.2873), (-0.1136, -0.2873, 0.1918), (-0.1136, -0.2873, -0.1921), (-0.1136, -0.3387, 0.06709), (-0.1136, -0.3387, -0.06736), (0.1089, -0.254, 0.254), (0.1089, 0.254, 0.254), (0.1089, 0.254, -0.254), (0.1089, -0.254, -0.254)], [], [(0, 1, 3, 2), (2, 3, 5, 4), (4, 5, 7, 6), (6, 7, 9, 8), (8, 9, 11, 10), (10, 11, 13, 12), (12, 13, 15, 14), (14, 15, 17, 16), (16, 17, 19, 18), (18, 19, 21, 20), (20, 21, 23, 22), (22, 23, 25, 24), (24, 25, 27, 26), (26, 27, 29, 28), (28, 29, 31, 30), (30, 31, 33, 32), (34, 35, 37, 36), (36, 37, 39, 38), (38, 39, 41, 40), (40, 41, 43, 42), (42, 43, 45, 44), (44, 45, 47, 46), (46, 47, 49, 48), (48, 49, 51, 50), (50, 51, 53, 52), (52, 53, 55, 54), (54, 55, 57, 56), (56, 57, 59, 58), (58, 59, 61, 60), (60, 61, 63, 62), (62, 63, 65, 64), (64, 65, 67, 66), (68, 69, 71, 70), (70, 71, 73, 72), (72, 73, 75, 74), (74, 75, 77, 76), (76, 77, 79, 78), (78, 79, 81, 80), (80, 81, 83, 82), (85, 84, 87, 86)])
me_fp46n_002.polygons.foreach_set('use_smooth', [True] * 40)
_uv = me_fp46n_002.uv_layers.new(name='UVMap')
_uv.uv.foreach_set('vector', [0.031, 0.0, 0.031, 0.031, 0.0, 0.031, 0.0, 0.0, 0.031, 0.0, 0.031, 0.031, 0.0, 0.031, 0.0, 0.0, 0.031, 0.0, 0.031, 0.031, 0.0, 0.031, 0.0, 0.0, 0.031, 0.0, 0.031, 0.031, 0.0, 0.031, 0.0, 0.0, 0.031, 0.0, 0.031, 0.031, 0.0, 0.031, 0.0, 0.0, 0.031, 0.0, 0.031, 0.031, 0.0, 0.031, 0.0, 0.0, 0.031, 0.0, 0.031, 0.031, 0.0, 0.031, 0.0, 0.0, 0.031, 0.0, 0.031, 0.031, 0.0, 0.031, 0.0, 0.0, 0.031, 0.0, 0.031, 0.031, 0.0, 0.031, 0.0, 0.0, 0.031, 0.0, 0.031, 0.031, 0.0, 0.031, 0.0, 0.0, 0.031, 0.0, 0.031, 0.031, 0.0, 0.031, 0.0, 0.0, 0.031, 0.0, 0.031, 0.031, 0.0, 0.031, 0.0, 0.0, 0.031, 0.0, 0.031, 0.031, 0.0, 0.031, 0.0, 0.0, 0.031, 0.0, 0.031, 0.031, 0.0, 0.031, 0.0, 0.0, 0.031, 0.0, 0.031, 0.031, 0.0, 0.031, 0.0, 0.0, 0.031, 0.0, 0.031, 0.031, 0.0, 0.031, 0.0, 0.0, 0.031, 0.0, 0.031, 0.031, 0.0, 0.031, 0.0, 0.0, 0.031, 0.0, 0.031, 0.031, 0.0, 0.031, 0.0, 0.0, 0.031, 0.0, 0.031, 0.031, 0.0, 0.031, 0.0, 0.0, 0.031, 0.0, 0.031, 0.031, 0.0, 0.031, 0.0, 0.0, 0.031, 0.0, 0.031, 0.031, 0.0, 0.031, 0.0, 0.0, 0.031, 0.0, 0.031, 0.031, 0.0, 0.031, 0.0, 0.0, 0.031, 0.0, 0.031, 0.031, 0.0, 0.031, 0.0, 0.0, 0.031, 0.0, 0.031, 0.031, 0.0, 0.031, 0.0, 0.0, 0.031, 0.0, 0.031, 0.031, 0.0, 0.031, 0.0, 0.0, 0.031, 0.0, 0.031, 0.031, 0.0, 0.031, 0.0, 0.0, 0.031, 0.0, 0.031, 0.031, 0.0, 0.031, 0.0, 0.0, 0.031, 0.0, 0.031, 0.031, 0.0, 0.031, 0.0, 0.0, 0.031, 0.0, 0.031, 0.031, 0.0, 0.031, 0.0, 0.0, 0.031, 0.0, 0.031, 0.031, 0.0, 0.031, 0.0, 0.0, 0.031, 0.0, 0.031, 0.031, 0.0, 0.031, 0.0, 0.0, 0.031, 0.0, 0.031, 0.031, 0.0, 0.031, 0.0, 0.0, 0.031, 0.0, 0.031, 0.031, 0.0, 0.031, 0.0, 0.0, 0.031, 0.0, 0.031, 0.031, 0.0, 0.031, 0.0, 0.0, 0.031, 0.0, 0.031, 0.031, 0.0, 0.031, 0.0, 0.0, 0.031, 0.0, 0.031, 0.031, 0.0, 0.031, 0.0, 0.0, 0.031, 0.0, 0.031, 0.031, 0.0, 0.031, 0.0, 0.0, 0.031, 0.0, 0.031, 0.031, 0.0, 0.031, 0.0, 0.0, 0.031, 0.0, 0.031, 0.031, 0.0, 0.031, 0.0, 0.0, 0.184, 0.816, 0.184, 1.0, 0.0, 1.0, 0.0, 0.816])
me_fp46n_002.materials.append(mat_material)
me_fp46n_002.update()
me_fp46n_003 = bpy.data.meshes.new('fp46n.003')
me_fp46n_003.from_pydata([(-0.1134, 0.3387, 0.06709), (-0.1134, 0.254, 0.05032), (-0.1134, 0.3384, -0.06736), (-0.1134, 0.2538, -0.05059), (-0.1134, 0.287, -0.1921), (-0.1134, 0.2151, -0.1439), (-0.1134, 0.1918, -0.2873), (-0.1134, 0.1436, -0.2153), (-0.1134, 0.06709, -0.3387), (-0.1134, 0.05032, -0.254), (-0.1134, -0.06736, -0.3387), (-0.1134, -0.05059, -0.254), (-0.1134, -0.1921, -0.2873), (-0.1134, -0.1439, -0.2153), (-0.1134, -0.2873, -0.1921), (-0.1134, -0.2153, -0.1439), (-0.1134, -0.3387, -0.06736), (-0.1134, -0.254, -0.05059), (-0.1134, -0.3387, 0.06709), (-0.1134, -0.254, 0.05032), (-0.1134, -0.2873, 0.1918), (-0.1134, -0.2153, 0.1436), (-0.1134, -0.1921, 0.287), (-0.1134, -0.1439, 0.2151), (-0.1134, -0.06736, 0.3387), (-0.1134, -0.05059, 0.254), (-0.1134, 0.06709, 0.3387), (-0.1134, 0.05032, 0.254), (-0.1134, 0.1918, 0.287), (-0.1134, 0.1436, 0.2151), (-0.1134, 0.287, 0.1918), (-0.1134, 0.2151, 0.1436), (-0.1134, 0.3387, 0.06709), (-0.1134, 0.254, 0.05032), (-0.1134, 0.3387, 0.06709), (0.1136, 0.3387, 0.06709), (-0.1134, 0.287, 0.1918), (0.1136, 0.287, 0.1918), (-0.1134, 0.1918, 0.287), (0.1136, 0.1918, 0.287), (-0.1134, 0.06709, 0.3387), (0.1136, 0.06709, 0.3387), (-0.1134, -0.06736, 0.3387), (0.1136, -0.06736, 0.3387), (-0.1134, -0.1921, 0.287), (0.1136, -0.1921, 0.287), (-0.1134, -0.2873, 0.1918), (0.1136, -0.2873, 0.1918), (-0.1134, -0.3387, 0.06709), (0.1136, -0.3387, 0.06709), (-0.1134, -0.3387, -0.06736), (0.1136, -0.3387, -0.06736), (-0.1134, -0.2873, -0.1921), (0.1136, -0.2873, -0.1921), (-0.1134, -0.1921, -0.2873), (0.1136, -0.1921, -0.2873), (-0.1134, -0.06736, -0.3387), (0.1136, -0.06736, -0.3387), (-0.1134, 0.06709, -0.3387), (0.1136, 0.06709, -0.3387), (-0.1134, 0.1918, -0.2873), (0.1136, 0.1918, -0.2873), (-0.1134, 0.287, -0.1921), (0.1136, 0.287, -0.1921), (-0.1134, 0.3384, -0.06736), (0.1136, 0.3384, -0.06736), (-0.1134, 0.3387, 0.06709), (0.1136, 0.3387, 0.06709), (0.1136, 0.3387, 0.06709), (0.1136, 0.3384, -0.06736), (0.1136, 0.287, 0.1918), (0.1136, 0.287, -0.1921), (0.1136, 0.1918, 0.287), (0.1136, 0.1918, -0.2873), (0.1136, 0.06709, 0.3387), (0.1136, 0.06709, -0.3387), (0.1136, -0.06736, 0.3387), (0.1136, -0.06736, -0.3387), (0.1136, -0.1921, 0.287), (0.1136, -0.1921, -0.2873), (0.1136, -0.2873, 0.1918), (0.1136, -0.2873, -0.1921), (0.1136, -0.3387, 0.06709), (0.1136, -0.3387, -0.06736), (-0.1089, -0.254, 0.254), (-0.1089, 0.254, 0.254), (-0.1089, 0.254, -0.254), (-0.1089, -0.254, -0.254)], [], [(0, 1, 3, 2), (2, 3, 5, 4), (4, 5, 7, 6), (6, 7, 9, 8), (8, 9, 11, 10), (10, 11, 13, 12), (12, 13, 15, 14), (14, 15, 17, 16), (16, 17, 19, 18), (18, 19, 21, 20), (20, 21, 23, 22), (22, 23, 25, 24), (24, 25, 27, 26), (26, 27, 29, 28), (28, 29, 31, 30), (30, 31, 33, 32), (34, 35, 37, 36), (36, 37, 39, 38), (38, 39, 41, 40), (40, 41, 43, 42), (42, 43, 45, 44), (44, 45, 47, 46), (46, 47, 49, 48), (48, 49, 51, 50), (50, 51, 53, 52), (52, 53, 55, 54), (54, 55, 57, 56), (56, 57, 59, 58), (58, 59, 61, 60), (60, 61, 63, 62), (62, 63, 65, 64), (64, 65, 67, 66), (68, 69, 71, 70), (70, 71, 73, 72), (72, 73, 75, 74), (74, 75, 77, 76), (76, 77, 79, 78), (78, 79, 81, 80), (80, 81, 83, 82), (85, 84, 87, 86)])
me_fp46n_003.polygons.foreach_set('use_smooth', [True] * 40)
_uv = me_fp46n_003.uv_layers.new(name='UVMap')
_uv.uv.foreach_set('vector', [0.031, 0.0, 0.031, 0.031, 0.0, 0.031, 0.0, 0.0, 0.031, 0.0, 0.031, 0.031, 0.0, 0.031, 0.0, 0.0, 0.031, 0.0, 0.031, 0.031, 0.0, 0.031, 0.0, 0.0, 0.031, 0.0, 0.031, 0.031, 0.0, 0.031, 0.0, 0.0, 0.031, 0.0, 0.031, 0.031, 0.0, 0.031, 0.0, 0.0, 0.031, 0.0, 0.031, 0.031, 0.0, 0.031, 0.0, 0.0, 0.031, 0.0, 0.031, 0.031, 0.0, 0.031, 0.0, 0.0, 0.031, 0.0, 0.031, 0.031, 0.0, 0.031, 0.0, 0.0, 0.031, 0.0, 0.031, 0.031, 0.0, 0.031, 0.0, 0.0, 0.031, 0.0, 0.031, 0.031, 0.0, 0.031, 0.0, 0.0, 0.031, 0.0, 0.031, 0.031, 0.0, 0.031, 0.0, 0.0, 0.031, 0.0, 0.031, 0.031, 0.0, 0.031, 0.0, 0.0, 0.031, 0.0, 0.031, 0.031, 0.0, 0.031, 0.0, 0.0, 0.031, 0.0, 0.031, 0.031, 0.0, 0.031, 0.0, 0.0, 0.031, 0.0, 0.031, 0.031, 0.0, 0.031, 0.0, 0.0, 0.031, 0.0, 0.031, 0.031, 0.0, 0.031, 0.0, 0.0, 0.031, 0.0, 0.031, 0.031, 0.0, 0.031, 0.0, 0.0, 0.031, 0.0, 0.031, 0.031, 0.0, 0.031, 0.0, 0.0, 0.031, 0.0, 0.031, 0.031, 0.0, 0.031, 0.0, 0.0, 0.031, 0.0, 0.031, 0.031, 0.0, 0.031, 0.0, 0.0, 0.031, 0.0, 0.031, 0.031, 0.0, 0.031, 0.0, 0.0, 0.031, 0.0, 0.031, 0.031, 0.0, 0.031, 0.0, 0.0, 0.031, 0.0, 0.031, 0.031, 0.0, 0.031, 0.0, 0.0, 0.031, 0.0, 0.031, 0.031, 0.0, 0.031, 0.0, 0.0, 0.031, 0.0, 0.031, 0.031, 0.0, 0.031, 0.0, 0.0, 0.031, 0.0, 0.031, 0.031, 0.0, 0.031, 0.0, 0.0, 0.031, 0.0, 0.031, 0.031, 0.0, 0.031, 0.0, 0.0, 0.031, 0.0, 0.031, 0.031, 0.0, 0.031, 0.0, 0.0, 0.031, 0.0, 0.031, 0.031, 0.0, 0.031, 0.0, 0.0, 0.031, 0.0, 0.031, 0.031, 0.0, 0.031, 0.0, 0.0, 0.031, 0.0, 0.031, 0.031, 0.0, 0.031, 0.0, 0.0, 0.031, 0.0, 0.031, 0.031, 0.0, 0.031, 0.0, 0.0, 0.031, 0.0, 0.031, 0.031, 0.0, 0.031, 0.0, 0.0, 0.031, 0.0, 0.031, 0.031, 0.0, 0.031, 0.0, 0.0, 0.031, 0.0, 0.031, 0.031, 0.0, 0.031, 0.0, 0.0, 0.031, 0.0, 0.031, 0.031, 0.0, 0.031, 0.0, 0.0, 0.031, 0.0, 0.031, 0.031, 0.0, 0.031, 0.0, 0.0, 0.031, 0.0, 0.031, 0.031, 0.0, 0.031, 0.0, 0.0, 0.031, 0.0, 0.031, 0.031, 0.0, 0.031, 0.0, 0.0, 0.184, 0.816, 0.184, 1.0, 0.0, 1.0, 0.0, 0.816])
me_fp46n_003.materials.append(mat_material)
me_fp46n_003.update()
me_fp46n_004 = bpy.data.meshes.new('fp46n.004')
me_fp46n_004.from_pydata([(-0.1134, 0.3387, 0.06709), (-0.1134, 0.254, 0.05032), (-0.1134, 0.3384, -0.06736), (-0.1134, 0.2538, -0.05059), (-0.1134, 0.287, -0.1921), (-0.1134, 0.2151, -0.1439), (-0.1134, 0.1918, -0.2873), (-0.1134, 0.1436, -0.2153), (-0.1134, 0.06709, -0.3387), (-0.1134, 0.05032, -0.254), (-0.1134, -0.06736, -0.3387), (-0.1134, -0.05059, -0.254), (-0.1134, -0.1921, -0.2873), (-0.1134, -0.1439, -0.2153), (-0.1134, -0.2873, -0.1921), (-0.1134, -0.2153, -0.1439), (-0.1134, -0.3387, -0.06736), (-0.1134, -0.254, -0.05059), (-0.1134, -0.3387, 0.06709), (-0.1134, -0.254, 0.05032), (-0.1134, -0.2873, 0.1918), (-0.1134, -0.2153, 0.1436), (-0.1134, -0.1921, 0.287), (-0.1134, -0.1439, 0.2151), (-0.1134, -0.06736, 0.3387), (-0.1134, -0.05059, 0.254), (-0.1134, 0.06709, 0.3387), (-0.1134, 0.05032, 0.254), (-0.1134, 0.1918, 0.287), (-0.1134, 0.1436, 0.2151), (-0.1134, 0.287, 0.1918), (-0.1134, 0.2151, 0.1436), (-0.1134, 0.3387, 0.06709), (-0.1134, 0.254, 0.05032), (-0.1134, 0.3387, 0.06709), (0.1136, 0.3387, 0.06709), (-0.1134, 0.287, 0.1918), (0.1136, 0.287, 0.1918), (-0.1134, 0.1918, 0.287), (0.1136, 0.1918, 0.287), (-0.1134, 0.06709, 0.3387), (0.1136, 0.06709, 0.3387), (-0.1134, -0.06736, 0.3387), (0.1136, -0.06736, 0.3387), (-0.1134, -0.1921, 0.287), (0.1136, -0.1921, 0.287), (-0.1134, -0.2873, 0.1918), (0.1136, -0.2873, 0.1918), (-0.1134, -0.3387, 0.06709), (0.1136, -0.3387, 0.06709), (-0.1134, -0.3387, -0.06736), (0.1136, -0.3387, -0.06736), (-0.1134, -0.2873, -0.1921), (0.1136, -0.2873, -0.1921), (-0.1134, -0.1921, -0.2873), (0.1136, -0.1921, -0.2873), (-0.1134, -0.06736, -0.3387), (0.1136, -0.06736, -0.3387), (-0.1134, 0.06709, -0.3387), (0.1136, 0.06709, -0.3387), (-0.1134, 0.1918, -0.2873), (0.1136, 0.1918, -0.2873), (-0.1134, 0.287, -0.1921), (0.1136, 0.287, -0.1921), (-0.1134, 0.3384, -0.06736), (0.1136, 0.3384, -0.06736), (-0.1134, 0.3387, 0.06709), (0.1136, 0.3387, 0.06709), (0.1136, 0.3387, 0.06709), (0.1136, 0.3384, -0.06736), (0.1136, 0.287, 0.1918), (0.1136, 0.287, -0.1921), (0.1136, 0.1918, 0.287), (0.1136, 0.1918, -0.2873), (0.1136, 0.06709, 0.3387), (0.1136, 0.06709, -0.3387), (0.1136, -0.06736, 0.3387), (0.1136, -0.06736, -0.3387), (0.1136, -0.1921, 0.287), (0.1136, -0.1921, -0.2873), (0.1136, -0.2873, 0.1918), (0.1136, -0.2873, -0.1921), (0.1136, -0.3387, 0.06709), (0.1136, -0.3387, -0.06736), (-0.1089, -0.254, 0.254), (-0.1089, 0.254, 0.254), (-0.1089, 0.254, -0.254), (-0.1089, -0.254, -0.254)], [], [(0, 1, 3, 2), (2, 3, 5, 4), (4, 5, 7, 6), (6, 7, 9, 8), (8, 9, 11, 10), (10, 11, 13, 12), (12, 13, 15, 14), (14, 15, 17, 16), (16, 17, 19, 18), (18, 19, 21, 20), (20, 21, 23, 22), (22, 23, 25, 24), (24, 25, 27, 26), (26, 27, 29, 28), (28, 29, 31, 30), (30, 31, 33, 32), (34, 35, 37, 36), (36, 37, 39, 38), (38, 39, 41, 40), (40, 41, 43, 42), (42, 43, 45, 44), (44, 45, 47, 46), (46, 47, 49, 48), (48, 49, 51, 50), (50, 51, 53, 52), (52, 53, 55, 54), (54, 55, 57, 56), (56, 57, 59, 58), (58, 59, 61, 60), (60, 61, 63, 62), (62, 63, 65, 64), (64, 65, 67, 66), (68, 69, 71, 70), (70, 71, 73, 72), (72, 73, 75, 74), (74, 75, 77, 76), (76, 77, 79, 78), (78, 79, 81, 80), (80, 81, 83, 82), (85, 84, 87, 86)])
me_fp46n_004.polygons.foreach_set('use_smooth', [True] * 40)
_uv = me_fp46n_004.uv_layers.new(name='UVMap')
_uv.uv.foreach_set('vector', [0.031, 0.0, 0.031, 0.031, 0.0, 0.031, 0.0, 0.0, 0.031, 0.0, 0.031, 0.031, 0.0, 0.031, 0.0, 0.0, 0.031, 0.0, 0.031, 0.031, 0.0, 0.031, 0.0, 0.0, 0.031, 0.0, 0.031, 0.031, 0.0, 0.031, 0.0, 0.0, 0.031, 0.0, 0.031, 0.031, 0.0, 0.031, 0.0, 0.0, 0.031, 0.0, 0.031, 0.031, 0.0, 0.031, 0.0, 0.0, 0.031, 0.0, 0.031, 0.031, 0.0, 0.031, 0.0, 0.0, 0.031, 0.0, 0.031, 0.031, 0.0, 0.031, 0.0, 0.0, 0.031, 0.0, 0.031, 0.031, 0.0, 0.031, 0.0, 0.0, 0.031, 0.0, 0.031, 0.031, 0.0, 0.031, 0.0, 0.0, 0.031, 0.0, 0.031, 0.031, 0.0, 0.031, 0.0, 0.0, 0.031, 0.0, 0.031, 0.031, 0.0, 0.031, 0.0, 0.0, 0.031, 0.0, 0.031, 0.031, 0.0, 0.031, 0.0, 0.0, 0.031, 0.0, 0.031, 0.031, 0.0, 0.031, 0.0, 0.0, 0.031, 0.0, 0.031, 0.031, 0.0, 0.031, 0.0, 0.0, 0.031, 0.0, 0.031, 0.031, 0.0, 0.031, 0.0, 0.0, 0.031, 0.0, 0.031, 0.031, 0.0, 0.031, 0.0, 0.0, 0.031, 0.0, 0.031, 0.031, 0.0, 0.031, 0.0, 0.0, 0.031, 0.0, 0.031, 0.031, 0.0, 0.031, 0.0, 0.0, 0.031, 0.0, 0.031, 0.031, 0.0, 0.031, 0.0, 0.0, 0.031, 0.0, 0.031, 0.031, 0.0, 0.031, 0.0, 0.0, 0.031, 0.0, 0.031, 0.031, 0.0, 0.031, 0.0, 0.0, 0.031, 0.0, 0.031, 0.031, 0.0, 0.031, 0.0, 0.0, 0.031, 0.0, 0.031, 0.031, 0.0, 0.031, 0.0, 0.0, 0.031, 0.0, 0.031, 0.031, 0.0, 0.031, 0.0, 0.0, 0.031, 0.0, 0.031, 0.031, 0.0, 0.031, 0.0, 0.0, 0.031, 0.0, 0.031, 0.031, 0.0, 0.031, 0.0, 0.0, 0.031, 0.0, 0.031, 0.031, 0.0, 0.031, 0.0, 0.0, 0.031, 0.0, 0.031, 0.031, 0.0, 0.031, 0.0, 0.0, 0.031, 0.0, 0.031, 0.031, 0.0, 0.031, 0.0, 0.0, 0.031, 0.0, 0.031, 0.031, 0.0, 0.031, 0.0, 0.0, 0.031, 0.0, 0.031, 0.031, 0.0, 0.031, 0.0, 0.0, 0.031, 0.0, 0.031, 0.031, 0.0, 0.031, 0.0, 0.0, 0.031, 0.0, 0.031, 0.031, 0.0, 0.031, 0.0, 0.0, 0.031, 0.0, 0.031, 0.031, 0.0, 0.031, 0.0, 0.0, 0.031, 0.0, 0.031, 0.031, 0.0, 0.031, 0.0, 0.0, 0.031, 0.0, 0.031, 0.031, 0.0, 0.031, 0.0, 0.0, 0.031, 0.0, 0.031, 0.031, 0.0, 0.031, 0.0, 0.0, 0.031, 0.0, 0.031, 0.031, 0.0, 0.031, 0.0, 0.0, 0.184, 0.816, 0.184, 1.0, 0.0, 1.0, 0.0, 0.816])
me_fp46n_004.materials.append(mat_material)
me_fp46n_004.update()

# ---- objects
ob_fp46n = bpy.data.objects.new('fp46n', me_fp46n)
ob_fp46n_001 = bpy.data.objects.new('fp46n.001', me_fp46n_001)
ob_fp46n_002 = bpy.data.objects.new('fp46n.002', me_fp46n_002)
ob_fp46n_003 = bpy.data.objects.new('fp46n.003', me_fp46n_003)
ob_fp46n_004 = bpy.data.objects.new('fp46n.004', me_fp46n_004)

# ---- transforms, parenting, visibility, modifiers, constraints
ob_fp46n.location = (0.0, 0.0, 0.0)
ob_fp46n_001.location = (0.7537, 1.331, 0.1413)
ob_fp46n_002.location = (0.7717, -1.399, 0.1413)
ob_fp46n_003.location = (-0.7537, 1.331, 0.1413)
ob_fp46n_004.location = (-0.7717, -1.399, 0.1413)

# ---- collection membership
col_collection.objects.link(ob_fp46n)
col_collection.objects.link(ob_fp46n_001)
col_collection.objects.link(ob_fp46n_002)
col_collection.objects.link(ob_fp46n_003)
col_collection.objects.link(ob_fp46n_004)

# ---- scene / render settings (as saved in the file)
scene.frame_start = 1; scene.frame_end = 250; scene.frame_set(1)
scene.render.engine = 'BLENDER_EEVEE_NEXT'
scene.cycles.sampling_pattern = 'TABULATED_SOBOL'
bpy.context.view_layer.update()

# ---- added for rendering (the .blend has no active camera and no usable light): camera, sun
cam_auto = bpy.data.cameras.new('AutoCamera')
cam_auto.lens = 50.0
cam_auto.sensor_width = 36.0
cam_auto.clip_end = 1000.0
ob_auto_camera = bpy.data.objects.new('AutoCamera', cam_auto)
scene.collection.objects.link(ob_auto_camera)
ob_auto_camera.location = (4.82289, -5.79865, 4.4175)
ob_auto_camera.rotation_euler = (1.09748, -7.21219e-08, 0.694738)
scene.camera = ob_auto_camera
light_auto_sun = bpy.data.lights.new('AutoSun', 'SUN')
light_auto_sun.energy = 3.0
light_auto_sun.angle = 0.0523599
ob_auto_sun = bpy.data.objects.new('AutoSun', light_auto_sun)
scene.collection.objects.link(ob_auto_sun)
ob_auto_sun.rotation_euler = (0.872665, 0.174533, 0.523599)
bpy.context.view_layer.update()
